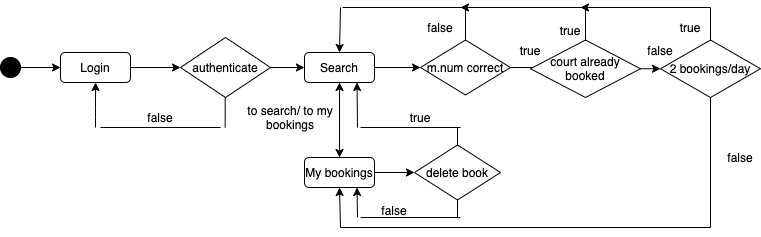

The diagram above was exported from draw.io. Its source (the exported page's mxGraphModel, read from the mxfile embedded in the PNG):
<mxGraphModel dx="1368" dy="560" grid="1" gridSize="10" guides="1" tooltips="1" connect="1" arrows="1" fold="1" page="1" pageScale="1" pageWidth="827" pageHeight="1169" math="0" shadow="0">
  <root>
    <mxCell id="WIyWlLk6GJQsqaUBKTNV-0" />
    <mxCell id="WIyWlLk6GJQsqaUBKTNV-1" parent="WIyWlLk6GJQsqaUBKTNV-0" />
    <mxCell id="yTikfUIBGKZGCv0YUUks-40" value="Login" style="rounded=1;whiteSpace=wrap;html=1;fillColor=#FFFFFF;" vertex="1" parent="WIyWlLk6GJQsqaUBKTNV-1">
      <mxGeometry x="100" y="165" width="70" height="30" as="geometry" />
    </mxCell>
    <mxCell id="yTikfUIBGKZGCv0YUUks-42" value="" style="ellipse;whiteSpace=wrap;html=1;aspect=fixed;fillColor=#000000;direction=south;" vertex="1" parent="WIyWlLk6GJQsqaUBKTNV-1">
      <mxGeometry x="40" y="170" width="20" height="20" as="geometry" />
    </mxCell>
    <mxCell id="yTikfUIBGKZGCv0YUUks-43" value="" style="endArrow=classic;html=1;exitX=0.5;exitY=0;exitDx=0;exitDy=0;entryX=0;entryY=0.5;entryDx=0;entryDy=0;" edge="1" parent="WIyWlLk6GJQsqaUBKTNV-1" source="yTikfUIBGKZGCv0YUUks-42" target="yTikfUIBGKZGCv0YUUks-40">
      <mxGeometry width="50" height="50" relative="1" as="geometry">
        <mxPoint x="460" y="200" as="sourcePoint" />
        <mxPoint x="510" y="150" as="targetPoint" />
      </mxGeometry>
    </mxCell>
    <mxCell id="yTikfUIBGKZGCv0YUUks-56" value="" style="edgeStyle=orthogonalEdgeStyle;rounded=0;orthogonalLoop=1;jettySize=auto;html=1;" edge="1" parent="WIyWlLk6GJQsqaUBKTNV-1" source="yTikfUIBGKZGCv0YUUks-45" target="yTikfUIBGKZGCv0YUUks-55">
      <mxGeometry relative="1" as="geometry" />
    </mxCell>
    <mxCell id="yTikfUIBGKZGCv0YUUks-45" value="authenticate" style="rhombus;whiteSpace=wrap;html=1;fillColor=#FFFFFF;" vertex="1" parent="WIyWlLk6GJQsqaUBKTNV-1">
      <mxGeometry x="220" y="150" width="90" height="60" as="geometry" />
    </mxCell>
    <mxCell id="yTikfUIBGKZGCv0YUUks-48" value="" style="endArrow=classic;html=1;exitX=1;exitY=0.5;exitDx=0;exitDy=0;entryX=0;entryY=0.5;entryDx=0;entryDy=0;" edge="1" parent="WIyWlLk6GJQsqaUBKTNV-1" source="yTikfUIBGKZGCv0YUUks-40" target="yTikfUIBGKZGCv0YUUks-45">
      <mxGeometry width="50" height="50" relative="1" as="geometry">
        <mxPoint x="460" y="200" as="sourcePoint" />
        <mxPoint x="510" y="150" as="targetPoint" />
      </mxGeometry>
    </mxCell>
    <mxCell id="yTikfUIBGKZGCv0YUUks-50" value="" style="endArrow=none;html=1;" edge="1" parent="WIyWlLk6GJQsqaUBKTNV-1">
      <mxGeometry width="50" height="50" relative="1" as="geometry">
        <mxPoint x="264.67" y="210" as="sourcePoint" />
        <mxPoint x="264.67" y="240" as="targetPoint" />
      </mxGeometry>
    </mxCell>
    <mxCell id="yTikfUIBGKZGCv0YUUks-51" value="" style="endArrow=none;html=1;" edge="1" parent="WIyWlLk6GJQsqaUBKTNV-1">
      <mxGeometry width="50" height="50" relative="1" as="geometry">
        <mxPoint x="260" y="240" as="sourcePoint" />
        <mxPoint x="140" y="240" as="targetPoint" />
      </mxGeometry>
    </mxCell>
    <mxCell id="yTikfUIBGKZGCv0YUUks-52" value="" style="endArrow=classic;html=1;entryX=0.5;entryY=1;entryDx=0;entryDy=0;" edge="1" parent="WIyWlLk6GJQsqaUBKTNV-1" target="yTikfUIBGKZGCv0YUUks-40">
      <mxGeometry width="50" height="50" relative="1" as="geometry">
        <mxPoint x="135" y="240" as="sourcePoint" />
        <mxPoint x="510" y="150" as="targetPoint" />
        <Array as="points">
          <mxPoint x="135" y="220" />
        </Array>
      </mxGeometry>
    </mxCell>
    <mxCell id="yTikfUIBGKZGCv0YUUks-54" value="false" style="text;html=1;strokeColor=none;fillColor=none;align=center;verticalAlign=middle;whiteSpace=wrap;rounded=0;" vertex="1" parent="WIyWlLk6GJQsqaUBKTNV-1">
      <mxGeometry x="180" y="220" width="40" height="20" as="geometry" />
    </mxCell>
    <mxCell id="yTikfUIBGKZGCv0YUUks-59" style="edgeStyle=orthogonalEdgeStyle;rounded=0;orthogonalLoop=1;jettySize=auto;html=1;" edge="1" parent="WIyWlLk6GJQsqaUBKTNV-1" source="yTikfUIBGKZGCv0YUUks-55" target="yTikfUIBGKZGCv0YUUks-57">
      <mxGeometry relative="1" as="geometry" />
    </mxCell>
    <mxCell id="yTikfUIBGKZGCv0YUUks-63" value="" style="edgeStyle=orthogonalEdgeStyle;rounded=0;orthogonalLoop=1;jettySize=auto;html=1;" edge="1" parent="WIyWlLk6GJQsqaUBKTNV-1" source="yTikfUIBGKZGCv0YUUks-55" target="yTikfUIBGKZGCv0YUUks-62">
      <mxGeometry relative="1" as="geometry" />
    </mxCell>
    <mxCell id="yTikfUIBGKZGCv0YUUks-55" value="Search" style="rounded=1;whiteSpace=wrap;html=1;fillColor=#FFFFFF;" vertex="1" parent="WIyWlLk6GJQsqaUBKTNV-1">
      <mxGeometry x="344" y="165" width="70" height="30" as="geometry" />
    </mxCell>
    <mxCell id="yTikfUIBGKZGCv0YUUks-58" value="" style="edgeStyle=orthogonalEdgeStyle;rounded=0;orthogonalLoop=1;jettySize=auto;html=1;" edge="1" parent="WIyWlLk6GJQsqaUBKTNV-1" source="yTikfUIBGKZGCv0YUUks-57" target="yTikfUIBGKZGCv0YUUks-55">
      <mxGeometry relative="1" as="geometry" />
    </mxCell>
    <mxCell id="yTikfUIBGKZGCv0YUUks-57" value="My bookings" style="rounded=1;whiteSpace=wrap;html=1;fillColor=#FFFFFF;" vertex="1" parent="WIyWlLk6GJQsqaUBKTNV-1">
      <mxGeometry x="344" y="270" width="70" height="30" as="geometry" />
    </mxCell>
    <mxCell id="yTikfUIBGKZGCv0YUUks-60" value="to search/ to my bookings" style="text;html=1;strokeColor=none;fillColor=none;align=center;verticalAlign=middle;whiteSpace=wrap;rounded=0;" vertex="1" parent="WIyWlLk6GJQsqaUBKTNV-1">
      <mxGeometry x="280" y="220" width="100" height="20" as="geometry" />
    </mxCell>
    <mxCell id="yTikfUIBGKZGCv0YUUks-62" value="m.num correct" style="rhombus;whiteSpace=wrap;html=1;fillColor=#FFFFFF;" vertex="1" parent="WIyWlLk6GJQsqaUBKTNV-1">
      <mxGeometry x="460" y="152.5" width="90" height="55" as="geometry" />
    </mxCell>
    <mxCell id="yTikfUIBGKZGCv0YUUks-64" value="" style="endArrow=classic;html=1;" edge="1" parent="WIyWlLk6GJQsqaUBKTNV-1" source="yTikfUIBGKZGCv0YUUks-62">
      <mxGeometry width="50" height="50" relative="1" as="geometry">
        <mxPoint x="240" y="190" as="sourcePoint" />
        <mxPoint x="590" y="180" as="targetPoint" />
      </mxGeometry>
    </mxCell>
    <mxCell id="yTikfUIBGKZGCv0YUUks-67" value="" style="endArrow=none;html=1;exitX=0.5;exitY=0;exitDx=0;exitDy=0;" edge="1" parent="WIyWlLk6GJQsqaUBKTNV-1" source="yTikfUIBGKZGCv0YUUks-62">
      <mxGeometry width="50" height="50" relative="1" as="geometry">
        <mxPoint x="240" y="190" as="sourcePoint" />
        <mxPoint x="505" y="120" as="targetPoint" />
      </mxGeometry>
    </mxCell>
    <mxCell id="yTikfUIBGKZGCv0YUUks-68" value="" style="endArrow=none;html=1;" edge="1" parent="WIyWlLk6GJQsqaUBKTNV-1">
      <mxGeometry width="50" height="50" relative="1" as="geometry">
        <mxPoint x="382" y="120" as="sourcePoint" />
        <mxPoint x="502" y="120" as="targetPoint" />
      </mxGeometry>
    </mxCell>
    <mxCell id="yTikfUIBGKZGCv0YUUks-69" value="" style="endArrow=classic;html=1;entryX=0.5;entryY=0;entryDx=0;entryDy=0;" edge="1" parent="WIyWlLk6GJQsqaUBKTNV-1" target="yTikfUIBGKZGCv0YUUks-55">
      <mxGeometry width="50" height="50" relative="1" as="geometry">
        <mxPoint x="380" y="120" as="sourcePoint" />
        <mxPoint x="290" y="140" as="targetPoint" />
      </mxGeometry>
    </mxCell>
    <mxCell id="yTikfUIBGKZGCv0YUUks-70" value="false" style="text;html=1;strokeColor=none;fillColor=none;align=center;verticalAlign=middle;whiteSpace=wrap;rounded=0;" vertex="1" parent="WIyWlLk6GJQsqaUBKTNV-1">
      <mxGeometry x="460" y="130" width="40" height="20" as="geometry" />
    </mxCell>
    <mxCell id="yTikfUIBGKZGCv0YUUks-72" value="court already booked" style="rhombus;whiteSpace=wrap;html=1;fillColor=#FFFFFF;" vertex="1" parent="WIyWlLk6GJQsqaUBKTNV-1">
      <mxGeometry x="570" y="152.5" width="110" height="57.5" as="geometry" />
    </mxCell>
    <mxCell id="yTikfUIBGKZGCv0YUUks-73" value="" style="endArrow=none;html=1;entryX=0.5;entryY=0;entryDx=0;entryDy=0;" edge="1" parent="WIyWlLk6GJQsqaUBKTNV-1" target="yTikfUIBGKZGCv0YUUks-72">
      <mxGeometry width="50" height="50" relative="1" as="geometry">
        <mxPoint x="625" y="120" as="sourcePoint" />
        <mxPoint x="430" y="150" as="targetPoint" />
      </mxGeometry>
    </mxCell>
    <mxCell id="yTikfUIBGKZGCv0YUUks-74" value="" style="endArrow=classic;html=1;" edge="1" parent="WIyWlLk6GJQsqaUBKTNV-1">
      <mxGeometry width="50" height="50" relative="1" as="geometry">
        <mxPoint x="630" y="120" as="sourcePoint" />
        <mxPoint x="500" y="120" as="targetPoint" />
      </mxGeometry>
    </mxCell>
    <mxCell id="yTikfUIBGKZGCv0YUUks-75" value="true" style="text;html=1;strokeColor=none;fillColor=none;align=center;verticalAlign=middle;whiteSpace=wrap;rounded=0;" vertex="1" parent="WIyWlLk6GJQsqaUBKTNV-1">
      <mxGeometry x="590" y="132.5" width="40" height="20" as="geometry" />
    </mxCell>
    <mxCell id="yTikfUIBGKZGCv0YUUks-76" value="false" style="text;html=1;strokeColor=none;fillColor=none;align=center;verticalAlign=middle;whiteSpace=wrap;rounded=0;" vertex="1" parent="WIyWlLk6GJQsqaUBKTNV-1">
      <mxGeometry x="680" y="152.5" width="40" height="20" as="geometry" />
    </mxCell>
    <mxCell id="yTikfUIBGKZGCv0YUUks-77" value="true" style="text;html=1;strokeColor=none;fillColor=none;align=center;verticalAlign=middle;whiteSpace=wrap;rounded=0;" vertex="1" parent="WIyWlLk6GJQsqaUBKTNV-1">
      <mxGeometry x="550" y="152.5" width="40" height="20" as="geometry" />
    </mxCell>
    <mxCell id="yTikfUIBGKZGCv0YUUks-79" value="2 bookings/day" style="rhombus;whiteSpace=wrap;html=1;fillColor=#FFFFFF;" vertex="1" parent="WIyWlLk6GJQsqaUBKTNV-1">
      <mxGeometry x="700" y="152.5" width="100" height="57.5" as="geometry" />
    </mxCell>
    <mxCell id="yTikfUIBGKZGCv0YUUks-80" value="" style="endArrow=classic;html=1;exitX=1;exitY=0.5;exitDx=0;exitDy=0;entryX=0;entryY=0.5;entryDx=0;entryDy=0;" edge="1" parent="WIyWlLk6GJQsqaUBKTNV-1" source="yTikfUIBGKZGCv0YUUks-72" target="yTikfUIBGKZGCv0YUUks-79">
      <mxGeometry width="50" height="50" relative="1" as="geometry">
        <mxPoint x="490" y="190" as="sourcePoint" />
        <mxPoint x="540" y="140" as="targetPoint" />
      </mxGeometry>
    </mxCell>
    <mxCell id="yTikfUIBGKZGCv0YUUks-81" value="" style="endArrow=none;html=1;exitX=0.5;exitY=0;exitDx=0;exitDy=0;" edge="1" parent="WIyWlLk6GJQsqaUBKTNV-1" source="yTikfUIBGKZGCv0YUUks-79">
      <mxGeometry width="50" height="50" relative="1" as="geometry">
        <mxPoint x="490" y="190" as="sourcePoint" />
        <mxPoint x="750" y="120" as="targetPoint" />
      </mxGeometry>
    </mxCell>
    <mxCell id="yTikfUIBGKZGCv0YUUks-82" value="" style="endArrow=classic;html=1;" edge="1" parent="WIyWlLk6GJQsqaUBKTNV-1">
      <mxGeometry width="50" height="50" relative="1" as="geometry">
        <mxPoint x="750" y="120" as="sourcePoint" />
        <mxPoint x="620" y="120" as="targetPoint" />
      </mxGeometry>
    </mxCell>
    <mxCell id="yTikfUIBGKZGCv0YUUks-83" value="true" style="text;html=1;strokeColor=none;fillColor=none;align=center;verticalAlign=middle;whiteSpace=wrap;rounded=0;" vertex="1" parent="WIyWlLk6GJQsqaUBKTNV-1">
      <mxGeometry x="710" y="130" width="40" height="20" as="geometry" />
    </mxCell>
    <mxCell id="yTikfUIBGKZGCv0YUUks-84" value="" style="endArrow=none;html=1;exitX=0.5;exitY=1;exitDx=0;exitDy=0;" edge="1" parent="WIyWlLk6GJQsqaUBKTNV-1" source="yTikfUIBGKZGCv0YUUks-79">
      <mxGeometry width="50" height="50" relative="1" as="geometry">
        <mxPoint x="490" y="190" as="sourcePoint" />
        <mxPoint x="750" y="340" as="targetPoint" />
      </mxGeometry>
    </mxCell>
    <mxCell id="yTikfUIBGKZGCv0YUUks-86" style="edgeStyle=orthogonalEdgeStyle;rounded=0;orthogonalLoop=1;jettySize=auto;html=1;exitX=0.5;exitY=1;exitDx=0;exitDy=0;" edge="1" parent="WIyWlLk6GJQsqaUBKTNV-1" source="yTikfUIBGKZGCv0YUUks-60" target="yTikfUIBGKZGCv0YUUks-60">
      <mxGeometry relative="1" as="geometry" />
    </mxCell>
    <mxCell id="yTikfUIBGKZGCv0YUUks-89" value="" style="endArrow=none;html=1;" edge="1" parent="WIyWlLk6GJQsqaUBKTNV-1">
      <mxGeometry width="50" height="50" relative="1" as="geometry">
        <mxPoint x="750" y="340" as="sourcePoint" />
        <mxPoint x="380" y="340" as="targetPoint" />
      </mxGeometry>
    </mxCell>
    <mxCell id="yTikfUIBGKZGCv0YUUks-90" value="" style="endArrow=classic;html=1;entryX=0.5;entryY=1;entryDx=0;entryDy=0;" edge="1" parent="WIyWlLk6GJQsqaUBKTNV-1" target="yTikfUIBGKZGCv0YUUks-57">
      <mxGeometry width="50" height="50" relative="1" as="geometry">
        <mxPoint x="380" y="340" as="sourcePoint" />
        <mxPoint x="540" y="200" as="targetPoint" />
      </mxGeometry>
    </mxCell>
    <mxCell id="yTikfUIBGKZGCv0YUUks-91" value="false" style="text;html=1;strokeColor=none;fillColor=none;align=center;verticalAlign=middle;whiteSpace=wrap;rounded=0;" vertex="1" parent="WIyWlLk6GJQsqaUBKTNV-1">
      <mxGeometry x="760" y="260" width="40" height="20" as="geometry" />
    </mxCell>
    <mxCell id="yTikfUIBGKZGCv0YUUks-92" value="" style="endArrow=classic;html=1;exitX=1;exitY=0.5;exitDx=0;exitDy=0;" edge="1" parent="WIyWlLk6GJQsqaUBKTNV-1" source="yTikfUIBGKZGCv0YUUks-57" target="yTikfUIBGKZGCv0YUUks-93">
      <mxGeometry width="50" height="50" relative="1" as="geometry">
        <mxPoint x="490" y="250" as="sourcePoint" />
        <mxPoint x="450" y="285" as="targetPoint" />
      </mxGeometry>
    </mxCell>
    <mxCell id="yTikfUIBGKZGCv0YUUks-93" value="delete book" style="rhombus;whiteSpace=wrap;html=1;" vertex="1" parent="WIyWlLk6GJQsqaUBKTNV-1">
      <mxGeometry x="454" y="257.5" width="86" height="55" as="geometry" />
    </mxCell>
    <mxCell id="yTikfUIBGKZGCv0YUUks-95" value="" style="endArrow=none;html=1;exitX=0.5;exitY=0;exitDx=0;exitDy=0;" edge="1" parent="WIyWlLk6GJQsqaUBKTNV-1" source="yTikfUIBGKZGCv0YUUks-93">
      <mxGeometry width="50" height="50" relative="1" as="geometry">
        <mxPoint x="490" y="250" as="sourcePoint" />
        <mxPoint x="497" y="240" as="targetPoint" />
      </mxGeometry>
    </mxCell>
    <mxCell id="yTikfUIBGKZGCv0YUUks-96" value="" style="endArrow=none;html=1;" edge="1" parent="WIyWlLk6GJQsqaUBKTNV-1">
      <mxGeometry width="50" height="50" relative="1" as="geometry">
        <mxPoint x="500" y="240" as="sourcePoint" />
        <mxPoint x="400" y="240" as="targetPoint" />
      </mxGeometry>
    </mxCell>
    <mxCell id="yTikfUIBGKZGCv0YUUks-97" value="" style="endArrow=classic;html=1;entryX=0.75;entryY=1;entryDx=0;entryDy=0;" edge="1" parent="WIyWlLk6GJQsqaUBKTNV-1" target="yTikfUIBGKZGCv0YUUks-55">
      <mxGeometry width="50" height="50" relative="1" as="geometry">
        <mxPoint x="397" y="240" as="sourcePoint" />
        <mxPoint x="540" y="200" as="targetPoint" />
      </mxGeometry>
    </mxCell>
    <mxCell id="yTikfUIBGKZGCv0YUUks-98" value="true" style="text;html=1;strokeColor=none;fillColor=none;align=center;verticalAlign=middle;whiteSpace=wrap;rounded=0;" vertex="1" parent="WIyWlLk6GJQsqaUBKTNV-1">
      <mxGeometry x="440" y="220" width="40" height="20" as="geometry" />
    </mxCell>
    <mxCell id="yTikfUIBGKZGCv0YUUks-99" value="" style="endArrow=none;html=1;exitX=0.5;exitY=1;exitDx=0;exitDy=0;" edge="1" parent="WIyWlLk6GJQsqaUBKTNV-1" source="yTikfUIBGKZGCv0YUUks-93">
      <mxGeometry width="50" height="50" relative="1" as="geometry">
        <mxPoint x="490" y="250" as="sourcePoint" />
        <mxPoint x="497" y="330" as="targetPoint" />
      </mxGeometry>
    </mxCell>
    <mxCell id="yTikfUIBGKZGCv0YUUks-100" value="" style="endArrow=none;html=1;" edge="1" parent="WIyWlLk6GJQsqaUBKTNV-1">
      <mxGeometry width="50" height="50" relative="1" as="geometry">
        <mxPoint x="500" y="330" as="sourcePoint" />
        <mxPoint x="400" y="330" as="targetPoint" />
      </mxGeometry>
    </mxCell>
    <mxCell id="yTikfUIBGKZGCv0YUUks-101" value="" style="endArrow=classic;html=1;entryX=0.75;entryY=1;entryDx=0;entryDy=0;" edge="1" parent="WIyWlLk6GJQsqaUBKTNV-1" target="yTikfUIBGKZGCv0YUUks-57">
      <mxGeometry width="50" height="50" relative="1" as="geometry">
        <mxPoint x="397" y="330" as="sourcePoint" />
        <mxPoint x="540" y="200" as="targetPoint" />
      </mxGeometry>
    </mxCell>
    <mxCell id="yTikfUIBGKZGCv0YUUks-102" value="false" style="text;html=1;strokeColor=none;fillColor=none;align=center;verticalAlign=middle;whiteSpace=wrap;rounded=0;" vertex="1" parent="WIyWlLk6GJQsqaUBKTNV-1">
      <mxGeometry x="414" y="312.5" width="40" height="20" as="geometry" />
    </mxCell>
  </root>
</mxGraphModel>